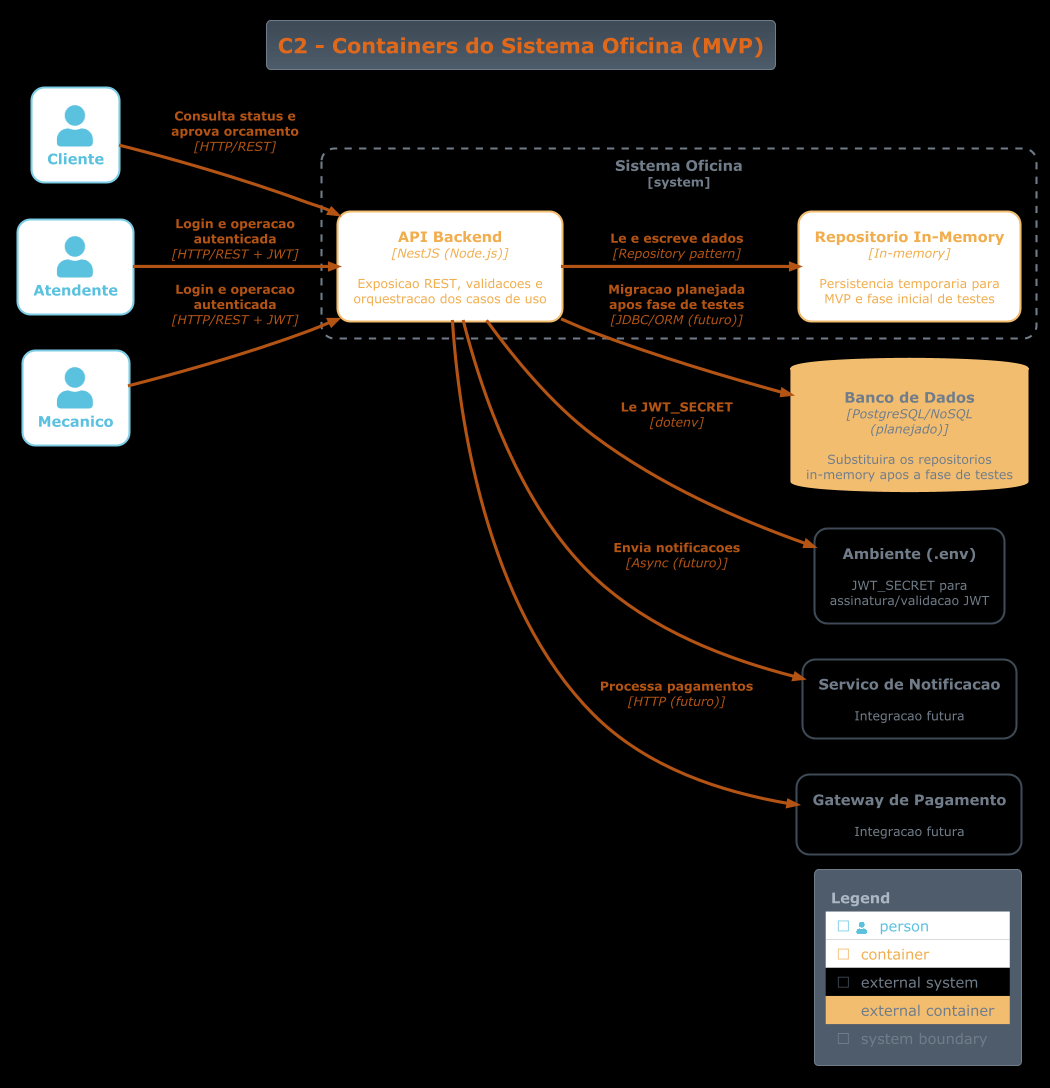

The diagram above was rendered by PlantUML. Its source (embedded in the PNG):
@startuml C2_Oficina_Container

!ROUNDED_STYLE=1
!NEW_C4_STYLE=1
!theme C4_superhero from https://raw.githubusercontent.com/plantuml-stdlib/C4-PlantUML/master/themes
!include https://raw.githubusercontent.com/plantuml-stdlib/C4-PlantUML/master/C4_Container.puml
LAYOUT_LEFT_RIGHT()

title C2 - Containers do Sistema Oficina (MVP)

Person(cliente, "Cliente")
Person(atendente, "Atendente")
Person(mecanico, "Mecanico")

System_Boundary(s1, "Sistema Oficina") {
  Container(api, "API Backend", "NestJS (Node.js)", "Exposicao REST, validacoes e orquestracao dos casos de uso")
  Container(repoMemory, "Repositorio In-Memory", "In-memory", "Persistencia temporaria para MVP e fase inicial de testes")
}

ContainerDb_Ext(dbFuturo, "Banco de Dados", "PostgreSQL/NoSQL (planejado)", "Substituira os repositorios in-memory apos a fase de testes")
System_Ext(secretEnv, "Ambiente (.env)", "JWT_SECRET para assinatura/validacao JWT")
System_Ext(notificacao, "Servico de Notificacao", "Integracao futura")
System_Ext(pagamento, "Gateway de Pagamento", "Integracao futura")

Rel(cliente, api, "Consulta status e aprova orcamento", "HTTP/REST")
Rel(atendente, api, "Login e operacao autenticada", "HTTP/REST + JWT")
Rel(mecanico, api, "Login e operacao autenticada", "HTTP/REST + JWT")

Rel(api, repoMemory, "Le e escreve dados", "Repository pattern")
Rel(api, secretEnv, "Le JWT_SECRET", "dotenv")
Rel(api, dbFuturo, "Migracao planejada apos fase de testes", "JDBC/ORM (futuro)")
Rel(api, notificacao, "Envia notificacoes", "Async (futuro)")
Rel(api, pagamento, "Processa pagamentos", "HTTP (futuro)")

SHOW_LEGEND()
@enduml